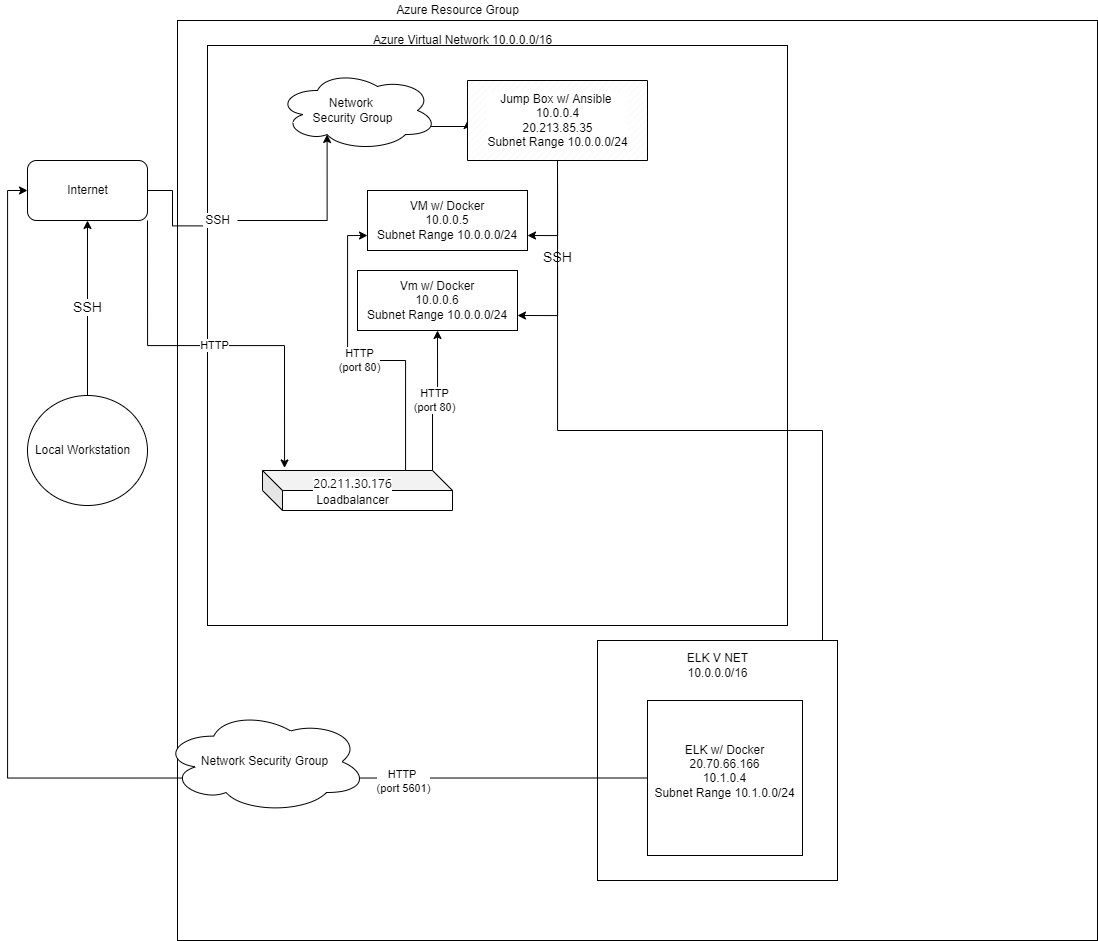

The diagram above was exported from draw.io. Its source (the exported page's mxGraphModel, read from the mxfile embedded in the PNG):
<mxGraphModel dx="1203" dy="708" grid="1" gridSize="10" guides="1" tooltips="1" connect="1" arrows="1" fold="1" page="1" pageScale="1" pageWidth="850" pageHeight="1100" math="0" shadow="0">
  <root>
    <mxCell id="0" />
    <mxCell id="1" parent="0" />
    <mxCell id="EDq66RM4kY3W-5C5l_R8-1" value="" style="whiteSpace=wrap;html=1;aspect=fixed;" parent="1" vertex="1">
      <mxGeometry x="200" y="20" width="920" height="920" as="geometry" />
    </mxCell>
    <mxCell id="H1CYgkRv01_QFvP8LIyq-79" value="SSH" style="edgeStyle=orthogonalEdgeStyle;rounded=0;orthogonalLoop=1;jettySize=auto;html=1;exitX=0.5;exitY=0;exitDx=0;exitDy=0;entryX=0.5;entryY=1;entryDx=0;entryDy=0;fontColor=#000000;fontSize=14;" parent="1" source="EDq66RM4kY3W-5C5l_R8-2" target="EDq66RM4kY3W-5C5l_R8-7" edge="1">
      <mxGeometry relative="1" as="geometry" />
    </mxCell>
    <mxCell id="EDq66RM4kY3W-5C5l_R8-2" value="" style="ellipse;whiteSpace=wrap;html=1;" parent="1" vertex="1">
      <mxGeometry x="50" y="395" width="120" height="110" as="geometry" />
    </mxCell>
    <mxCell id="EDq66RM4kY3W-5C5l_R8-3" value="" style="whiteSpace=wrap;html=1;aspect=fixed;" parent="1" vertex="1">
      <mxGeometry x="230" y="45" width="580" height="580" as="geometry" />
    </mxCell>
    <mxCell id="H1CYgkRv01_QFvP8LIyq-71" value="HTTP" style="edgeStyle=orthogonalEdgeStyle;rounded=0;orthogonalLoop=1;jettySize=auto;html=1;exitX=1;exitY=1;exitDx=0;exitDy=0;entryX=0.116;entryY=-0.064;entryDx=0;entryDy=0;entryPerimeter=0;fontColor=#000000;" parent="1" source="EDq66RM4kY3W-5C5l_R8-7" target="H1CYgkRv01_QFvP8LIyq-5" edge="1">
      <mxGeometry relative="1" as="geometry" />
    </mxCell>
    <mxCell id="EDq66RM4kY3W-5C5l_R8-7" value="" style="rounded=1;whiteSpace=wrap;html=1;" parent="1" vertex="1">
      <mxGeometry x="50" y="160" width="120" height="60" as="geometry" />
    </mxCell>
    <mxCell id="H1CYgkRv01_QFvP8LIyq-1" value="Local Workstation" style="text;html=1;resizable=0;autosize=1;align=center;verticalAlign=middle;points=[];fillColor=none;strokeColor=none;rounded=0;" parent="1" vertex="1">
      <mxGeometry x="50" y="440" width="110" height="20" as="geometry" />
    </mxCell>
    <mxCell id="H1CYgkRv01_QFvP8LIyq-2" value="Azure Virtual Network 10.0.0.0/16" style="text;html=1;resizable=0;autosize=1;align=center;verticalAlign=middle;points=[];fillColor=none;strokeColor=none;rounded=0;" parent="1" vertex="1">
      <mxGeometry x="390" y="30" width="190" height="20" as="geometry" />
    </mxCell>
    <mxCell id="H1CYgkRv01_QFvP8LIyq-3" value="Azure Resource Group" style="text;html=1;resizable=0;autosize=1;align=center;verticalAlign=middle;points=[];fillColor=none;strokeColor=none;rounded=0;" parent="1" vertex="1">
      <mxGeometry x="410" width="140" height="20" as="geometry" />
    </mxCell>
    <mxCell id="H1CYgkRv01_QFvP8LIyq-4" value="Internet" style="text;html=1;resizable=0;autosize=1;align=center;verticalAlign=middle;points=[];fillColor=none;strokeColor=none;rounded=0;" parent="1" vertex="1">
      <mxGeometry x="80" y="180" width="60" height="20" as="geometry" />
    </mxCell>
    <mxCell id="H1CYgkRv01_QFvP8LIyq-62" value="HTTP&lt;br&gt;(port 80)" style="edgeStyle=orthogonalEdgeStyle;rounded=0;orthogonalLoop=1;jettySize=auto;html=1;exitX=0;exitY=0;exitDx=170;exitDy=0;exitPerimeter=0;entryX=0.5;entryY=1;entryDx=0;entryDy=0;fontColor=#000000;" parent="1" source="H1CYgkRv01_QFvP8LIyq-5" target="H1CYgkRv01_QFvP8LIyq-43" edge="1">
      <mxGeometry relative="1" as="geometry" />
    </mxCell>
    <mxCell id="H1CYgkRv01_QFvP8LIyq-66" value="HTTP&lt;br&gt;(port 80)" style="edgeStyle=orthogonalEdgeStyle;rounded=0;orthogonalLoop=1;jettySize=auto;html=1;exitX=0.753;exitY=0.019;exitDx=0;exitDy=0;exitPerimeter=0;entryX=0;entryY=0.75;entryDx=0;entryDy=0;fontColor=#000000;" parent="1" source="H1CYgkRv01_QFvP8LIyq-5" target="H1CYgkRv01_QFvP8LIyq-42" edge="1">
      <mxGeometry relative="1" as="geometry" />
    </mxCell>
    <mxCell id="H1CYgkRv01_QFvP8LIyq-5" value="" style="shape=cube;whiteSpace=wrap;html=1;boundedLbl=1;backgroundOutline=1;darkOpacity=0.05;darkOpacity2=0.1;size=20;" parent="1" vertex="1">
      <mxGeometry x="285" y="470" width="190" height="40" as="geometry" />
    </mxCell>
    <mxCell id="H1CYgkRv01_QFvP8LIyq-6" value="Loadbalancer" style="text;html=1;resizable=0;autosize=1;align=center;verticalAlign=middle;points=[];fillColor=none;strokeColor=none;rounded=0;" parent="1" vertex="1">
      <mxGeometry x="330" y="490" width="90" height="20" as="geometry" />
    </mxCell>
    <mxCell id="H1CYgkRv01_QFvP8LIyq-39" style="edgeStyle=orthogonalEdgeStyle;rounded=0;orthogonalLoop=1;jettySize=auto;html=1;exitX=0.96;exitY=0.7;exitDx=0;exitDy=0;exitPerimeter=0;entryX=0;entryY=0.5;entryDx=0;entryDy=0;entryPerimeter=0;fontColor=#000000;" parent="1" source="H1CYgkRv01_QFvP8LIyq-11" target="H1CYgkRv01_QFvP8LIyq-24" edge="1">
      <mxGeometry relative="1" as="geometry" />
    </mxCell>
    <mxCell id="H1CYgkRv01_QFvP8LIyq-11" value="" style="ellipse;shape=cloud;whiteSpace=wrap;html=1;fontColor=#000000;" parent="1" vertex="1">
      <mxGeometry x="300" y="70" width="160" height="80" as="geometry" />
    </mxCell>
    <mxCell id="H1CYgkRv01_QFvP8LIyq-12" value="&lt;span style=&quot;background-color: rgb(255, 255, 255);&quot;&gt;&lt;br&gt;&lt;span style=&quot;font-family: az_ea_font, &amp;quot;Segoe UI&amp;quot;, az_font, system-ui, -apple-system, BlinkMacSystemFont, Roboto, Oxygen, Ubuntu, Cantarell, &amp;quot;Open Sans&amp;quot;, &amp;quot;Helvetica Neue&amp;quot;, sans-serif; font-size: 13px; text-align: start;&quot;&gt;20.211.30.176&lt;/span&gt;&lt;/span&gt;" style="text;html=1;resizable=0;autosize=1;align=center;verticalAlign=middle;points=[];fillColor=none;strokeColor=none;rounded=0;fontColor=#000000;rotation=0;" parent="1" vertex="1">
      <mxGeometry x="330" y="460" width="90" height="30" as="geometry" />
    </mxCell>
    <mxCell id="H1CYgkRv01_QFvP8LIyq-21" value="" style="edgeStyle=orthogonalEdgeStyle;rounded=0;orthogonalLoop=1;jettySize=auto;html=1;fontColor=#000000;entryX=0.31;entryY=0.8;entryDx=0;entryDy=0;entryPerimeter=0;" parent="1" source="H1CYgkRv01_QFvP8LIyq-19" target="H1CYgkRv01_QFvP8LIyq-11" edge="1">
      <mxGeometry relative="1" as="geometry" />
    </mxCell>
    <mxCell id="H1CYgkRv01_QFvP8LIyq-19" value="SSH" style="text;html=1;resizable=0;autosize=1;align=center;verticalAlign=middle;points=[];fillColor=none;strokeColor=none;rounded=0;labelBackgroundColor=#FFFFFF;fontColor=#000000;" parent="1" vertex="1">
      <mxGeometry x="220" y="210" width="40" height="20" as="geometry" />
    </mxCell>
    <mxCell id="H1CYgkRv01_QFvP8LIyq-20" value="" style="edgeStyle=orthogonalEdgeStyle;rounded=0;orthogonalLoop=1;jettySize=auto;html=1;fontColor=#000000;entryX=0.13;entryY=0.77;entryDx=0;entryDy=0;entryPerimeter=0;endArrow=none;" parent="1" source="EDq66RM4kY3W-5C5l_R8-7" target="H1CYgkRv01_QFvP8LIyq-19" edge="1">
      <mxGeometry relative="1" as="geometry">
        <mxPoint x="170" y="190.0000000000001" as="sourcePoint" />
        <mxPoint x="320.79999999999995" y="131.60000000000002" as="targetPoint" />
        <Array as="points" />
      </mxGeometry>
    </mxCell>
    <mxCell id="H1CYgkRv01_QFvP8LIyq-23" value="Network &lt;br&gt;Security Group" style="text;html=1;resizable=0;autosize=1;align=center;verticalAlign=middle;points=[];fillColor=none;strokeColor=none;rounded=0;labelBackgroundColor=#FFFFFF;fontColor=#000000;" parent="1" vertex="1">
      <mxGeometry x="325" y="95" width="100" height="30" as="geometry" />
    </mxCell>
    <mxCell id="H1CYgkRv01_QFvP8LIyq-74" value="SSH" style="edgeStyle=orthogonalEdgeStyle;rounded=0;orthogonalLoop=1;jettySize=auto;html=1;exitX=0.5;exitY=1;exitDx=0;exitDy=0;exitPerimeter=0;entryX=1;entryY=0.75;entryDx=0;entryDy=0;fontColor=#000000;fontSize=14;" parent="1" source="H1CYgkRv01_QFvP8LIyq-24" target="H1CYgkRv01_QFvP8LIyq-43" edge="1">
      <mxGeometry relative="1" as="geometry">
        <Array as="points">
          <mxPoint x="580" y="315" />
        </Array>
      </mxGeometry>
    </mxCell>
    <mxCell id="H1CYgkRv01_QFvP8LIyq-77" style="edgeStyle=orthogonalEdgeStyle;rounded=0;orthogonalLoop=1;jettySize=auto;html=1;exitX=0.5;exitY=1;exitDx=0;exitDy=0;exitPerimeter=0;entryX=1;entryY=0.75;entryDx=0;entryDy=0;fontColor=#000000;" parent="1" source="H1CYgkRv01_QFvP8LIyq-24" target="H1CYgkRv01_QFvP8LIyq-42" edge="1">
      <mxGeometry relative="1" as="geometry" />
    </mxCell>
    <mxCell id="SrN3iMEe-E_ZAjzAAUnU-1" style="edgeStyle=orthogonalEdgeStyle;rounded=0;orthogonalLoop=1;jettySize=auto;html=1;exitX=0.5;exitY=1;exitDx=0;exitDy=0;exitPerimeter=0;entryX=1;entryY=0.5;entryDx=0;entryDy=0;" parent="1" source="H1CYgkRv01_QFvP8LIyq-24" target="-0yNaPyldL5df-S8daB5-5" edge="1">
      <mxGeometry relative="1" as="geometry">
        <Array as="points">
          <mxPoint x="580" y="430" />
          <mxPoint x="845" y="430" />
          <mxPoint x="845" y="777" />
        </Array>
      </mxGeometry>
    </mxCell>
    <mxCell id="H1CYgkRv01_QFvP8LIyq-24" value="" style="verticalLabelPosition=bottom;verticalAlign=top;html=1;shape=mxgraph.basic.patternFillRect;fillStyle=diag;step=5;fillStrokeWidth=0.2;fillStrokeColor=#dddddd;labelBackgroundColor=#FFFFFF;fontColor=#000000;" parent="1" vertex="1">
      <mxGeometry x="490" y="80" width="180" height="80" as="geometry" />
    </mxCell>
    <mxCell id="H1CYgkRv01_QFvP8LIyq-37" value="Jump Box w/ Ansible&amp;nbsp;&lt;br&gt;10.0.0.4&lt;br&gt;20.213.85.35&lt;br&gt;Subnet Range 10.0.0.0/24&lt;br&gt;&lt;div style=&quot;font-weight: inherit; text-align: start; font-size: 13px; position: absolute; top: 0px; right: 0px; width: 24px; height: 17.9948px; outline: none !important;&quot; data-bind=&quot;stopBindings: true&quot; class=&quot;fxs-copyfield-wrapper&quot;&gt;&lt;div style=&quot;font-weight: inherit; position: absolute; width: 24px; top: 0px; right: 0px; opacity: 1; outline: none !important;&quot; data-bind=&quot;pcCopyableLabel: $data&quot; class=&quot;fxs-copyfield fxc-base msportalfx-form-formelement&quot;&gt;&lt;div style=&quot;font-weight: inherit; outline: none !important;&quot; class=&quot;azc-formElementSubLabelContainer&quot;&gt;&lt;div style=&quot;font-weight: inherit; outline: none !important;&quot; class=&quot;azc-formElementContainer&quot;&gt;&lt;div style=&quot;font-weight: inherit; overflow: hidden; padding: 0px; background-color: transparent; margin: -3px 0px -3px -0.5px; outline: none !important;&quot; class=&quot;fxc-copyablelabel fxc-copyablelabel-disabled&quot;&gt;&lt;div style=&quot;align-items: center; justify-content: center; border-width: 0px; border-style: solid; box-sizing: border-box; overflow: hidden; min-width: 0px; padding: 2px 1px 0px; height: 24px; user-select: none; cursor: pointer; text-align: center; line-height: 1.385; background-image: none; background-position: initial; background-size: initial; background-repeat: initial; background-attachment: initial; background-origin: initial; background-clip: initial; color: var(--colorTextInverted); outline-width: 1px; border-radius: 2px; text-overflow: ellipsis; position: relative; float: right; display: table; margin: 0px; border-color: var(--colorButtonBackgroundPrimary); fill: var(--colorIconInverted); font-family: az_ea_font, &amp;quot;Segoe UI&amp;quot;, az_font, system-ui, -apple-system, BlinkMacSystemFont, Roboto, Oxygen, Ubuntu, Cantarell, &amp;quot;Open Sans&amp;quot;, &amp;quot;Helvetica Neue&amp;quot;, sans-serif; outline-color: initial !important; outline-style: none !important;&quot; aria-disabled=&quot;false&quot; tabindex=&quot;0&quot; type=&quot;button&quot; role=&quot;button&quot; data-control=&quot;true&quot; aria-labelledby=&quot;fxc-copyablelabel-7c0325de-500a-4fb9-9dd8-b6ce06869294&quot; class=&quot;fxc-copyablelabel-copybutton fxc-copyablelabel-alignbutton fxc-base azc-control azc-button fxt-button fxs-inner-solid-border azc-button-default fxs-portal-button-primary&quot;&gt;&lt;div style=&quot;font-weight: inherit; position: absolute; height: 0px; width: 11.9792px; top: 4.79167px; left: 5.98958px; outline: none !important;&quot; class=&quot;fxc-copyablelabel-clicked fxc-copyablelabel-anchor&quot;&gt;&lt;/div&gt;&lt;div style=&quot;font-weight: inherit; display: inline-block; vertical-align: top; box-sizing: border-box; background-color: var(--colorContainerBackgroundPrimary); border-color: var(--colorControlBorderDisabled); position: absolute; height: 0px; width: 11.9792px; top: 4.79167px; left: 5.98958px; outline: none !important;&quot; data-control=&quot;true&quot; class=&quot;fxc-copyablelabel-hover fxc-copyablelabel-anchor fxc-base fxc-dockedballoon azc-control azc-control-disabled azc-dockedballoon azc-dockedballoon-validation azc-bg-default&quot;&gt;&lt;div style=&quot;font-size: 12px; font-weight: bold; cursor: pointer; color: rgb(255, 255, 255); line-height: 16px; visibility: hidden; outline: none !important;&quot; tabindex=&quot;0&quot; aria-describedby=&quot;7c0325de-500a-4fb9-9dd8-b6ce06869304&quot; aria-controls=&quot;azc-dockedballoon-balloon-azc-dockedballoon-balloon0-09b&quot; aria-expanded=&quot;false&quot; aria-label=&quot;Copy to clipboard&quot; aria-hidden=&quot;true&quot; role=&quot;button&quot; data-bind=&quot;attr: { &amp;quot;aria-hidden&amp;quot; : $ctl._isCheckPopulated() || $ctl._isRequired(), &amp;quot;aria-label&amp;quot;: data._ariaLabel(), &amp;quot;aria-expanded&amp;quot;: data.balloonVisible().toString(), &amp;quot;aria-controls&amp;quot;: data.balloonId }&quot; class=&quot;azc-dockedballoon-anchor&quot;&gt;&lt;span style=&quot;font-weight: inherit; outline: none !important;&quot; class=&quot;azc-nonFabric-svg&quot; data-bind=&quot;image: $ctl._checkIcon&quot;&gt;&lt;/span&gt;&lt;/div&gt;&lt;/div&gt;&lt;div style=&quot;font-weight: inherit; fill: var(--colorIconPrimary); vertical-align: middle; padding: 3px; width: 22px; height: 22px; box-sizing: border-box; display: inline-block; outline: none !important;&quot; data-bind=&quot;image: $data.copyIcon&quot; class=&quot;fxc-copyablelabel-copyimage&quot;&gt;&lt;svg role=&quot;presentation&quot; aria-hidden=&quot;true&quot; width=&quot;100%&quot; height=&quot;100%&quot;&gt;&lt;/svg&gt;&lt;/div&gt;&lt;/div&gt;&lt;br class=&quot;Apple-interchange-newline&quot;&gt;&lt;/div&gt;&lt;/div&gt;&lt;/div&gt;&lt;/div&gt;&lt;/div&gt;" style="text;html=1;resizable=0;autosize=1;align=center;verticalAlign=middle;points=[];fillColor=none;strokeColor=none;rounded=0;labelBackgroundColor=#FFFFFF;fontColor=#000000;" parent="1" vertex="1">
      <mxGeometry x="500" y="90" width="160" height="60" as="geometry" />
    </mxCell>
    <mxCell id="H1CYgkRv01_QFvP8LIyq-42" value="VM w/ Docker&lt;br&gt;10.0.0.5&lt;br&gt;Subnet Range 10.0.0.0/24" style="whiteSpace=wrap;html=1;align=center;verticalAlign=middle;treeFolding=1;treeMoving=1;labelBackgroundColor=#FFFFFF;fontColor=#000000;" parent="1" vertex="1">
      <mxGeometry x="390" y="190" width="160" height="60" as="geometry" />
    </mxCell>
    <mxCell id="H1CYgkRv01_QFvP8LIyq-43" value="Vm w/ Docker&lt;br&gt;10.0.0.6&lt;br&gt;Subnet Range 10.0.0.0/24" style="whiteSpace=wrap;html=1;align=center;verticalAlign=middle;treeFolding=1;treeMoving=1;labelBackgroundColor=#FFFFFF;fontColor=#000000;" parent="1" vertex="1">
      <mxGeometry x="380" y="270" width="160" height="60" as="geometry" />
    </mxCell>
    <mxCell id="H1CYgkRv01_QFvP8LIyq-50" style="edgeStyle=orthogonalEdgeStyle;rounded=0;orthogonalLoop=1;jettySize=auto;html=1;exitX=0.5;exitY=1;exitDx=0;exitDy=0;fontColor=#000000;" parent="1" source="H1CYgkRv01_QFvP8LIyq-43" target="H1CYgkRv01_QFvP8LIyq-43" edge="1">
      <mxGeometry relative="1" as="geometry" />
    </mxCell>
    <mxCell id="-0yNaPyldL5df-S8daB5-1" value="" style="whiteSpace=wrap;html=1;aspect=fixed;" parent="1" vertex="1">
      <mxGeometry x="620" y="640" width="240" height="240" as="geometry" />
    </mxCell>
    <mxCell id="QnIzm1n_55vxaGVjdgWt-1" style="edgeStyle=orthogonalEdgeStyle;rounded=0;orthogonalLoop=1;jettySize=auto;html=1;exitX=0;exitY=0.5;exitDx=0;exitDy=0;entryX=0;entryY=0.5;entryDx=0;entryDy=0;" edge="1" parent="1" source="-0yNaPyldL5df-S8daB5-5" target="EDq66RM4kY3W-5C5l_R8-7">
      <mxGeometry relative="1" as="geometry" />
    </mxCell>
    <mxCell id="QnIzm1n_55vxaGVjdgWt-2" value="HTTP&amp;nbsp;&lt;br&gt;(port 5601)" style="edgeLabel;html=1;align=center;verticalAlign=middle;resizable=0;points=[];" vertex="1" connectable="0" parent="QnIzm1n_55vxaGVjdgWt-1">
      <mxGeometry x="-0.6075" y="3" relative="1" as="geometry">
        <mxPoint as="offset" />
      </mxGeometry>
    </mxCell>
    <mxCell id="-0yNaPyldL5df-S8daB5-5" value="&#10;&lt;span style=&quot;color: rgb(0, 0, 0); font-family: Helvetica; font-size: 12px; font-style: normal; font-variant-ligatures: normal; font-variant-caps: normal; font-weight: 400; letter-spacing: normal; orphans: 2; text-align: center; text-indent: 0px; text-transform: none; widows: 2; word-spacing: 0px; -webkit-text-stroke-width: 0px; background-color: rgb(255, 255, 255); text-decoration-thickness: initial; text-decoration-style: initial; text-decoration-color: initial; float: none; display: inline !important;&quot;&gt;ELK w/ Docker&lt;/span&gt;&lt;br style=&quot;color: rgb(0, 0, 0); font-family: Helvetica; font-size: 12px; font-style: normal; font-variant-ligatures: normal; font-variant-caps: normal; font-weight: 400; letter-spacing: normal; orphans: 2; text-align: center; text-indent: 0px; text-transform: none; widows: 2; word-spacing: 0px; -webkit-text-stroke-width: 0px; text-decoration-thickness: initial; text-decoration-style: initial; text-decoration-color: initial;&quot;&gt;&lt;span style=&quot;color: rgb(0, 0, 0); font-family: Helvetica; font-size: 12px; font-style: normal; font-variant-ligatures: normal; font-variant-caps: normal; font-weight: 400; letter-spacing: normal; orphans: 2; text-align: center; text-indent: 0px; text-transform: none; widows: 2; word-spacing: 0px; -webkit-text-stroke-width: 0px; background-color: rgb(255, 255, 255); text-decoration-thickness: initial; text-decoration-style: initial; text-decoration-color: initial; float: none; display: inline !important;&quot;&gt;20.70.66.166&lt;/span&gt;&lt;br style=&quot;color: rgb(0, 0, 0); font-family: Helvetica; font-size: 12px; font-style: normal; font-variant-ligatures: normal; font-variant-caps: normal; font-weight: 400; letter-spacing: normal; orphans: 2; text-align: center; text-indent: 0px; text-transform: none; widows: 2; word-spacing: 0px; -webkit-text-stroke-width: 0px; text-decoration-thickness: initial; text-decoration-style: initial; text-decoration-color: initial;&quot;&gt;&lt;span style=&quot;color: rgb(0, 0, 0); font-family: Helvetica; font-size: 12px; font-style: normal; font-variant-ligatures: normal; font-variant-caps: normal; font-weight: 400; letter-spacing: normal; orphans: 2; text-align: center; text-indent: 0px; text-transform: none; widows: 2; word-spacing: 0px; -webkit-text-stroke-width: 0px; background-color: rgb(255, 255, 255); text-decoration-thickness: initial; text-decoration-style: initial; text-decoration-color: initial; float: none; display: inline !important;&quot;&gt;10.1.0.4&lt;/span&gt;&lt;br style=&quot;color: rgb(0, 0, 0); font-family: Helvetica; font-size: 12px; font-style: normal; font-variant-ligatures: normal; font-variant-caps: normal; font-weight: 400; letter-spacing: normal; orphans: 2; text-align: center; text-indent: 0px; text-transform: none; widows: 2; word-spacing: 0px; -webkit-text-stroke-width: 0px; text-decoration-thickness: initial; text-decoration-style: initial; text-decoration-color: initial;&quot;&gt;&lt;span style=&quot;color: rgb(0, 0, 0); font-family: Helvetica; font-size: 12px; font-style: normal; font-variant-ligatures: normal; font-variant-caps: normal; font-weight: 400; letter-spacing: normal; orphans: 2; text-align: center; text-indent: 0px; text-transform: none; widows: 2; word-spacing: 0px; -webkit-text-stroke-width: 0px; background-color: rgb(255, 255, 255); text-decoration-thickness: initial; text-decoration-style: initial; text-decoration-color: initial; float: none; display: inline !important;&quot;&gt;Subnet Range 10.1.0.0/24&lt;/span&gt;&#10;&#10;" style="whiteSpace=wrap;html=1;aspect=fixed;" parent="1" vertex="1">
      <mxGeometry x="670" y="700" width="155" height="155" as="geometry" />
    </mxCell>
    <mxCell id="-0yNaPyldL5df-S8daB5-6" value="ELK V NET&lt;br&gt;10.0.0.0/16" style="text;html=1;resizable=0;autosize=1;align=center;verticalAlign=middle;points=[];fillColor=none;strokeColor=none;rounded=0;" parent="1" vertex="1">
      <mxGeometry x="700" y="650" width="80" height="30" as="geometry" />
    </mxCell>
    <mxCell id="Xa9vVZ707YmPhsPbuxQ6-1" value="Network Security Group" style="ellipse;shape=cloud;whiteSpace=wrap;html=1;" parent="1" vertex="1">
      <mxGeometry x="185" y="710" width="205" height="102.5" as="geometry" />
    </mxCell>
  </root>
</mxGraphModel>